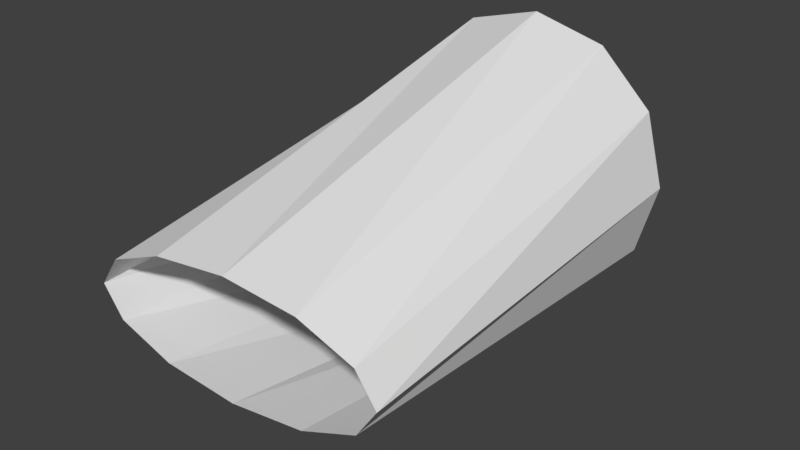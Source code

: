 # Source: LowPolyAeroplane.blend  (saved by Blender 2.78.0; exported with 4.5.12 LTS)
import bpy
from mathutils import Matrix  # noqa: F401  (used for matrix-valued properties, if any)

bpy.ops.wm.read_factory_settings(use_empty=True)
scene = bpy.context.scene
scene.name = 'Scene'

# ---- collections
col_collection_4 = bpy.data.collections.new('Collection 4'); scene.collection.children.link(col_collection_4)

# ---- world
world_world = bpy.data.worlds.new('World'); scene.world = world_world
world_world.color = (0.05088, 0.05088, 0.05088)
world_world.use_sun_shadow = False
world_world.sun_shadow_jitter_overblur = 0.0
world_world.cycles.sampling_method = 'MANUAL'

# ---- meshes
me_cylinder_002 = bpy.data.meshes.new('Cylinder.002')
me_cylinder_002.from_pydata([(0.03133, 0.291, -1.897), (-9.256e-30, 1.0, 1.0), (0.5313, 0.2382, -1.897), (0.5, 0.866, 1.0), (0.8974, 0.09389, -1.897), (0.866, 0.5, 1.0), (1.031, -0.1032, -1.897), (1.0, -4.371e-08, 1.0), (0.8974, -0.3003, -1.897), (0.866, -0.5, 1.0), (0.5313, -0.4445, -1.897), (0.5, -0.866, 1.0), (0.03133, -0.4973, -1.897), (1.51e-07, -1.0, 1.0), (-0.4687, -0.4445, -1.897), (-0.5, -0.866, 1.0), (-0.8347, -0.3003, -1.897), (-0.866, -0.5, 1.0), (-0.9687, -0.1032, -1.897), (-1.0, -4.649e-07, 1.0), (-0.8347, 0.09389, -1.897), (-0.866, 0.5, 1.0), (-0.4687, 0.2382, -1.897), (-0.5, 0.866, 1.0)], [], [(0, 1, 3, 2), (2, 3, 5, 4), (4, 5, 7, 6), (6, 7, 9, 8), (8, 9, 11, 10), (10, 11, 13, 12), (12, 13, 15, 14), (14, 15, 17, 16), (16, 17, 19, 18), (18, 19, 21, 20), (20, 21, 23, 22), (22, 23, 1, 0)])
me_cylinder_002.use_remesh_preserve_volume = False
me_cylinder_002.use_remesh_preserve_attributes = False
me_cylinder_002.use_mirror_vertex_groups = False
me_cylinder_002.update()

# ---- objects
ob_cylinder_001 = bpy.data.objects.new('Cylinder.001', me_cylinder_002)

# ---- transforms, parenting, visibility, modifiers, constraints
ob_cylinder_001.location = (-6.789, 0.01539, -0.002022)
ob_cylinder_001.rotation_euler = (-1.571, -3.142, 0.03491)
ob_cylinder_001.lineart.crease_threshold = 0.0

# ---- collection membership
col_collection_4.objects.link(ob_cylinder_001)

# ---- scene / render settings (as saved in the file)
scene.frame_start = 1; scene.frame_end = 250; scene.frame_set(1)
scene.render.engine = 'BLENDER_EEVEE_NEXT'
scene.render.resolution_percentage = 50
scene.render.dither_intensity = 0.0
scene.cycles.use_denoising = False
scene.cycles.samples = 128
scene.cycles.sampling_pattern = 'TABULATED_SOBOL'
scene.cycles.light_sampling_threshold = 0.0
scene.cycles.use_adaptive_sampling = False
scene.cycles.use_light_tree = False
scene.cycles.blur_glossy = 0.0
scene.cycles.sample_clamp_indirect = 0.0
scene.view_settings.view_transform = 'Standard'
bpy.context.view_layer.update()

# ---- added for rendering (the .blend has no active camera and no usable light): camera, sun
cam_auto = bpy.data.cameras.new('AutoCamera')
cam_auto.lens = 50.0
cam_auto.sensor_width = 36.0
cam_auto.clip_end = 1000.0
ob_auto_camera = bpy.data.objects.new('AutoCamera', cam_auto)
scene.collection.objects.link(ob_auto_camera)
ob_auto_camera.location = (-2.93652, -5.05684, 3.08024)
ob_auto_camera.rotation_euler = (1.09748, -7.21219e-08, 0.694738)
scene.camera = ob_auto_camera
light_auto_sun = bpy.data.lights.new('AutoSun', 'SUN')
light_auto_sun.energy = 3.0
light_auto_sun.angle = 0.0523599
ob_auto_sun = bpy.data.objects.new('AutoSun', light_auto_sun)
scene.collection.objects.link(ob_auto_sun)
ob_auto_sun.rotation_euler = (0.872665, 0.174533, 0.523599)
bpy.context.view_layer.update()
